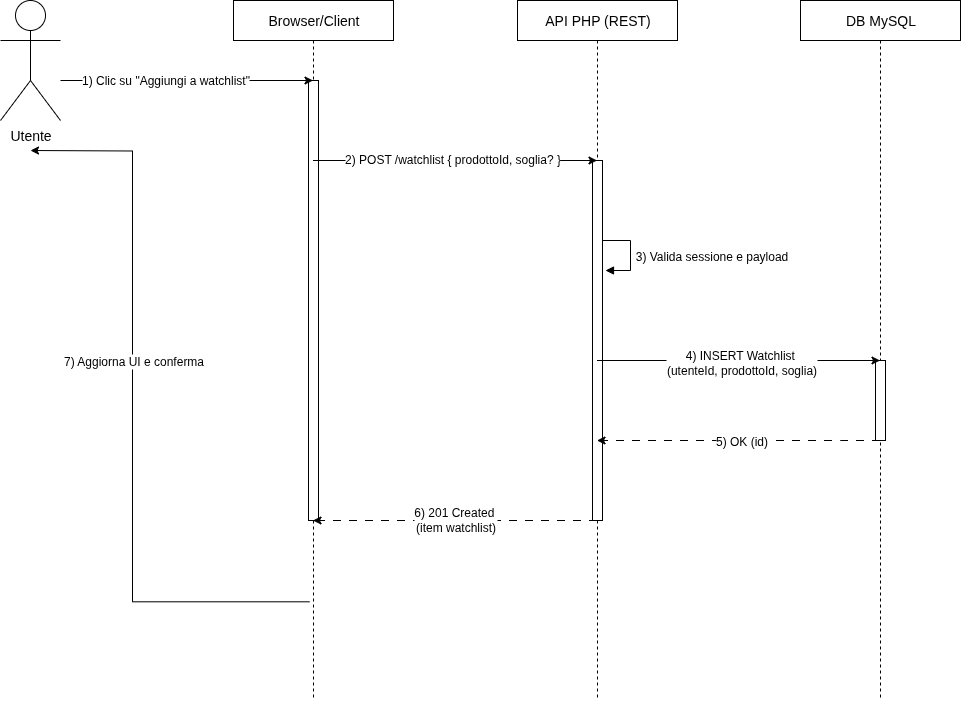

The diagram above was exported from draw.io. Its source (the exported page's mxGraphModel, read from the mxfile embedded in the PNG):
<mxGraphModel dx="1426" dy="825" grid="1" gridSize="10" guides="1" tooltips="1" connect="1" arrows="1" fold="1" page="1" pageScale="1" pageWidth="2400" pageHeight="1500" background="#ffffff" math="0" shadow="0">
  <root>
    <mxCell id="0" />
    <mxCell id="1" parent="0" />
    <mxCell id="ac_user" value="Utente" style="shape=umlActor;verticalLabelPosition=bottom;verticalAlign=top;html=1;fontSize=14;labelBackgroundColor=none;" parent="1" vertex="1">
      <mxGeometry x="40" y="80" width="60" height="120" as="geometry" />
    </mxCell>
    <mxCell id="ll_client" value="Browser/Client" style="shape=umlLifeline;perimeter=lifelinePerimeter;html=1;container=1;collapsible=0;recursiveResize=0;outlineConnect=0;fontSize=14;labelBackgroundColor=none;" parent="1" vertex="1">
      <mxGeometry x="273" y="80" width="160" height="700" as="geometry" />
    </mxCell>
    <mxCell id="X0BImHPUpjSI5dWnOmFU-23" value="" style="html=1;points=[[0,0,0,0,5],[0,1,0,0,-5],[1,0,0,0,5],[1,1,0,0,-5]];perimeter=orthogonalPerimeter;outlineConnect=0;targetShapes=umlLifeline;portConstraint=eastwest;newEdgeStyle={&quot;curved&quot;:0,&quot;rounded&quot;:0};" vertex="1" parent="ll_client">
      <mxGeometry x="75" y="80" width="10" height="440" as="geometry" />
    </mxCell>
    <mxCell id="ll_api" value="API PHP (REST)" style="shape=umlLifeline;perimeter=lifelinePerimeter;html=1;container=1;collapsible=0;recursiveResize=0;outlineConnect=0;fontSize=14;labelBackgroundColor=none;" parent="1" vertex="1">
      <mxGeometry x="557" y="80" width="160" height="700" as="geometry" />
    </mxCell>
    <mxCell id="X0BImHPUpjSI5dWnOmFU-11" value="" style="html=1;align=left;spacingLeft=2;endArrow=block;rounded=0;edgeStyle=orthogonalEdgeStyle;curved=0;rounded=0;" edge="1" parent="ll_api">
      <mxGeometry relative="1" as="geometry">
        <mxPoint x="83" y="240" as="sourcePoint" />
        <Array as="points">
          <mxPoint x="113" y="270" />
        </Array>
        <mxPoint x="88" y="270" as="targetPoint" />
      </mxGeometry>
    </mxCell>
    <mxCell id="X0BImHPUpjSI5dWnOmFU-12" value="&lt;font style=&quot;font-size: 12px;&quot;&gt;3) Valida sessione e payload&lt;/font&gt;" style="edgeLabel;html=1;align=center;verticalAlign=middle;resizable=0;points=[];" vertex="1" connectable="0" parent="X0BImHPUpjSI5dWnOmFU-11">
      <mxGeometry x="0.0588" y="5" relative="1" as="geometry">
        <mxPoint x="75" as="offset" />
      </mxGeometry>
    </mxCell>
    <mxCell id="X0BImHPUpjSI5dWnOmFU-24" value="" style="html=1;points=[[0,0,0,0,5],[0,1,0,0,-5],[1,0,0,0,5],[1,1,0,0,-5]];perimeter=orthogonalPerimeter;outlineConnect=0;targetShapes=umlLifeline;portConstraint=eastwest;newEdgeStyle={&quot;curved&quot;:0,&quot;rounded&quot;:0};" vertex="1" parent="ll_api">
      <mxGeometry x="75" y="160" width="10" height="360" as="geometry" />
    </mxCell>
    <mxCell id="ll_db" value="DB MySQL" style="shape=umlLifeline;perimeter=lifelinePerimeter;html=1;container=1;collapsible=0;recursiveResize=0;outlineConnect=0;fontSize=14;labelBackgroundColor=none;" parent="1" vertex="1">
      <mxGeometry x="840" y="80" width="160" height="700" as="geometry" />
    </mxCell>
    <mxCell id="X0BImHPUpjSI5dWnOmFU-25" value="" style="html=1;points=[[0,0,0,0,5],[0,1,0,0,-5],[1,0,0,0,5],[1,1,0,0,-5]];perimeter=orthogonalPerimeter;outlineConnect=0;targetShapes=umlLifeline;portConstraint=eastwest;newEdgeStyle={&quot;curved&quot;:0,&quot;rounded&quot;:0};" vertex="1" parent="ll_db">
      <mxGeometry x="75" y="360" width="10" height="80" as="geometry" />
    </mxCell>
    <mxCell id="X0BImHPUpjSI5dWnOmFU-3" value="" style="edgeStyle=none;orthogonalLoop=1;jettySize=auto;html=1;rounded=0;" edge="1" parent="1">
      <mxGeometry width="80" relative="1" as="geometry">
        <mxPoint x="100" y="160" as="sourcePoint" />
        <mxPoint x="352.5" y="160" as="targetPoint" />
        <Array as="points" />
      </mxGeometry>
    </mxCell>
    <mxCell id="X0BImHPUpjSI5dWnOmFU-4" value="&lt;font style=&quot;font-size: 12px;&quot;&gt;1) Clic su &quot;Aggiungi a watchlist&quot;&lt;/font&gt;" style="edgeLabel;html=1;align=center;verticalAlign=middle;resizable=0;points=[];" vertex="1" connectable="0" parent="X0BImHPUpjSI5dWnOmFU-3">
      <mxGeometry x="-0.1762" y="1" relative="1" as="geometry">
        <mxPoint as="offset" />
      </mxGeometry>
    </mxCell>
    <mxCell id="X0BImHPUpjSI5dWnOmFU-6" value="" style="edgeStyle=none;orthogonalLoop=1;jettySize=auto;html=1;rounded=0;" edge="1" parent="1">
      <mxGeometry width="80" relative="1" as="geometry">
        <mxPoint x="352.5" y="240" as="sourcePoint" />
        <mxPoint x="636.5" y="240" as="targetPoint" />
        <Array as="points" />
      </mxGeometry>
    </mxCell>
    <mxCell id="X0BImHPUpjSI5dWnOmFU-8" value="&lt;font style=&quot;font-size: 12px;&quot;&gt;2) POST /watchlist { prodottoId, soglia? }&lt;/font&gt;" style="edgeLabel;html=1;align=center;verticalAlign=middle;resizable=0;points=[];" vertex="1" connectable="0" parent="X0BImHPUpjSI5dWnOmFU-6">
      <mxGeometry x="-0.0246" y="2" relative="1" as="geometry">
        <mxPoint as="offset" />
      </mxGeometry>
    </mxCell>
    <mxCell id="X0BImHPUpjSI5dWnOmFU-13" value="" style="edgeStyle=none;orthogonalLoop=1;jettySize=auto;html=1;rounded=0;" edge="1" parent="1">
      <mxGeometry width="80" relative="1" as="geometry">
        <mxPoint x="636.5" y="440" as="sourcePoint" />
        <mxPoint x="919.5" y="440" as="targetPoint" />
        <Array as="points" />
      </mxGeometry>
    </mxCell>
    <mxCell id="X0BImHPUpjSI5dWnOmFU-14" value="&lt;font style=&quot;font-size: 12px;&quot;&gt;4) INSERT Watchlist&amp;nbsp;&lt;/font&gt;&lt;div&gt;&lt;font style=&quot;font-size: 12px;&quot;&gt;(utenteId, prodottoId, soglia)&lt;/font&gt;&lt;/div&gt;" style="edgeLabel;html=1;align=center;verticalAlign=middle;resizable=0;points=[];" vertex="1" connectable="0" parent="X0BImHPUpjSI5dWnOmFU-13">
      <mxGeometry x="-0.0777" y="-1" relative="1" as="geometry">
        <mxPoint x="13" as="offset" />
      </mxGeometry>
    </mxCell>
    <mxCell id="X0BImHPUpjSI5dWnOmFU-15" value="" style="edgeStyle=none;orthogonalLoop=1;jettySize=auto;html=1;rounded=0;dashed=1;dashPattern=8 8;" edge="1" parent="1" source="ll_db" target="ll_api">
      <mxGeometry width="80" relative="1" as="geometry">
        <mxPoint x="880" y="520" as="sourcePoint" />
        <mxPoint x="960" y="520" as="targetPoint" />
        <Array as="points">
          <mxPoint x="880" y="520" />
        </Array>
      </mxGeometry>
    </mxCell>
    <mxCell id="X0BImHPUpjSI5dWnOmFU-18" value="&lt;font style=&quot;font-size: 12px;&quot;&gt;5) OK (id)&lt;/font&gt;" style="edgeLabel;html=1;align=center;verticalAlign=middle;resizable=0;points=[];" vertex="1" connectable="0" parent="X0BImHPUpjSI5dWnOmFU-15">
      <mxGeometry x="-0.0707" relative="1" as="geometry">
        <mxPoint x="-8" as="offset" />
      </mxGeometry>
    </mxCell>
    <mxCell id="X0BImHPUpjSI5dWnOmFU-19" value="" style="edgeStyle=none;orthogonalLoop=1;jettySize=auto;html=1;rounded=0;dashed=1;dashPattern=8 8;" edge="1" parent="1" source="ll_api">
      <mxGeometry width="80" relative="1" as="geometry">
        <mxPoint x="500" y="600" as="sourcePoint" />
        <mxPoint x="352.5" y="600" as="targetPoint" />
        <Array as="points" />
      </mxGeometry>
    </mxCell>
    <mxCell id="X0BImHPUpjSI5dWnOmFU-20" value="&lt;font style=&quot;font-size: 12px;&quot;&gt;6) 201 Created&amp;nbsp;&lt;/font&gt;&lt;div&gt;&lt;font style=&quot;font-size: 12px;&quot;&gt;(item watchlist)&lt;/font&gt;&lt;/div&gt;" style="edgeLabel;html=1;align=center;verticalAlign=middle;resizable=0;points=[];" vertex="1" connectable="0" parent="X0BImHPUpjSI5dWnOmFU-19">
      <mxGeometry x="0.0035" y="-2" relative="1" as="geometry">
        <mxPoint as="offset" />
      </mxGeometry>
    </mxCell>
    <mxCell id="X0BImHPUpjSI5dWnOmFU-21" value="" style="edgeStyle=orthogonalEdgeStyle;orthogonalLoop=1;jettySize=auto;html=1;rounded=0;exitX=0.475;exitY=0.859;exitDx=0;exitDy=0;exitPerimeter=0;" edge="1" parent="1" source="ll_client">
      <mxGeometry width="80" relative="1" as="geometry">
        <mxPoint x="210" y="670" as="sourcePoint" />
        <mxPoint x="70" y="230" as="targetPoint" />
      </mxGeometry>
    </mxCell>
    <mxCell id="X0BImHPUpjSI5dWnOmFU-22" value="&lt;font style=&quot;font-size: 12px;&quot;&gt;7) Aggiorna UI e conferma&lt;/font&gt;" style="edgeLabel;html=1;align=center;verticalAlign=middle;resizable=0;points=[];" vertex="1" connectable="0" parent="X0BImHPUpjSI5dWnOmFU-21">
      <mxGeometry x="0.1463" relative="1" as="geometry">
        <mxPoint as="offset" />
      </mxGeometry>
    </mxCell>
  </root>
</mxGraphModel>